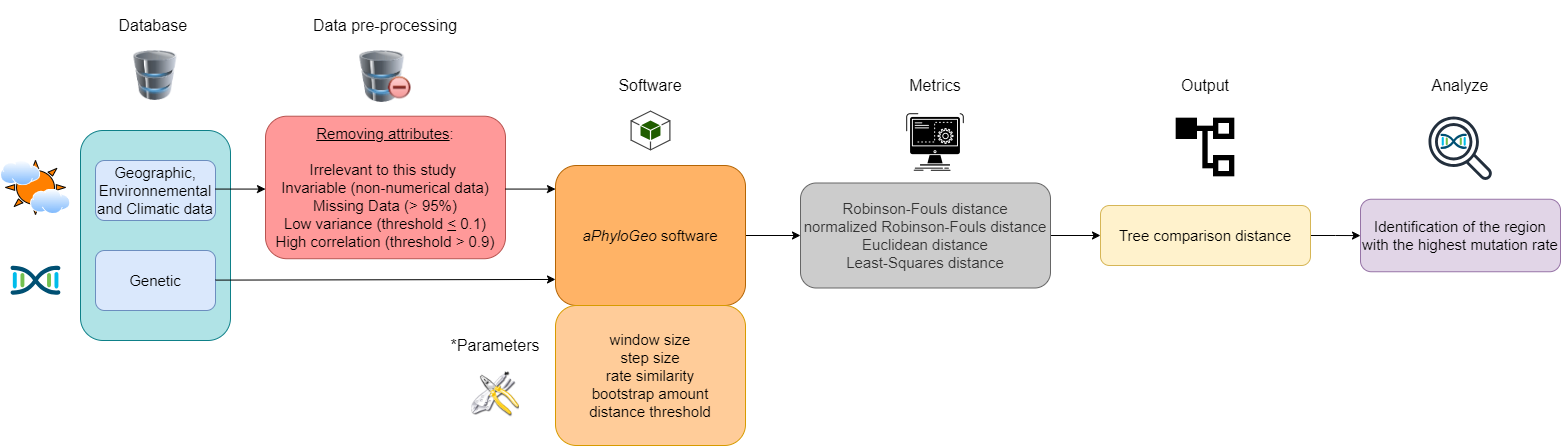

The diagram above was exported from draw.io. Its source (the exported page's mxGraphModel, read from the mxfile embedded in the PNG):
<mxGraphModel dx="2415" dy="824" grid="1" gridSize="10" guides="1" tooltips="1" connect="1" arrows="1" fold="1" page="1" pageScale="1" pageWidth="827" pageHeight="1169" math="0" shadow="0">
  <root>
    <mxCell id="0" />
    <mxCell id="1" parent="0" />
    <mxCell id="SzXXKODQA_d7fAglRIwC-3" value="" style="rounded=1;whiteSpace=wrap;html=1;fillColor=#b0e3e6;strokeColor=#0e8088;" vertex="1" parent="1">
      <mxGeometry x="70" y="210" width="150" height="210" as="geometry" />
    </mxCell>
    <mxCell id="SzXXKODQA_d7fAglRIwC-4" value="&lt;font style=&quot;font-size: 15px;&quot;&gt;Geographic, Environnemental and Climatic data&lt;/font&gt;" style="rounded=1;whiteSpace=wrap;html=1;fillColor=#dae8fc;strokeColor=#6c8ebf;" vertex="1" parent="1">
      <mxGeometry x="85" y="240" width="120" height="60" as="geometry" />
    </mxCell>
    <mxCell id="SzXXKODQA_d7fAglRIwC-5" value="&lt;font style=&quot;font-size: 15px;&quot;&gt;Genetic&lt;/font&gt;" style="rounded=1;whiteSpace=wrap;html=1;fillColor=#dae8fc;strokeColor=#6c8ebf;" vertex="1" parent="1">
      <mxGeometry x="85" y="330" width="120" height="60" as="geometry" />
    </mxCell>
    <mxCell id="SzXXKODQA_d7fAglRIwC-6" value="&lt;div style=&quot;font-size: 15px;&quot;&gt;&lt;span style=&quot;background-color: initial;&quot;&gt;&lt;font style=&quot;font-size: 15px;&quot;&gt;&lt;u style=&quot;&quot;&gt;Removing attributes&lt;/u&gt;:&lt;/font&gt;&lt;/span&gt;&lt;/div&gt;&lt;div style=&quot;font-size: 15px;&quot;&gt;&lt;span style=&quot;background-color: initial;&quot;&gt;&lt;font style=&quot;font-size: 15px;&quot;&gt;&lt;br&gt;&lt;/font&gt;&lt;/span&gt;&lt;/div&gt;&lt;div style=&quot;font-size: 15px;&quot;&gt;&lt;font style=&quot;font-size: 15px;&quot;&gt;&lt;span style=&quot;background-color: initial;&quot;&gt;Irrelevant to this study&amp;nbsp;&lt;/span&gt;&lt;br&gt;&lt;span style=&quot;background-color: initial;&quot;&gt;Invariable (non-numerical data)&lt;/span&gt;&lt;br&gt;&lt;span style=&quot;background-color: initial;&quot;&gt;Missing Data (&amp;gt; 95%)&lt;/span&gt;&lt;br&gt;&lt;span style=&quot;background-color: initial;&quot;&gt;Low variance (threshold&amp;nbsp;&lt;/span&gt;&lt;u style=&quot;background-color: initial;&quot;&gt;&amp;lt;&lt;/u&gt;&lt;span style=&quot;background-color: initial;&quot;&gt; 0.1)&lt;/span&gt;&lt;br&gt;&lt;/font&gt;&lt;/div&gt;&lt;div style=&quot;font-size: 15px;&quot;&gt;&lt;span style=&quot;background-color: initial;&quot;&gt;&lt;font style=&quot;font-size: 15px;&quot;&gt;&lt;font style=&quot;font-size: 15px;&quot;&gt;High correlation (threshold &amp;gt; 0.9&lt;/font&gt;&lt;font style=&quot;font-size: 15px;&quot;&gt;)&lt;/font&gt;&lt;/font&gt;&lt;/span&gt;&lt;/div&gt;" style="rounded=1;whiteSpace=wrap;html=1;fillColor=#FF9999;strokeColor=#b85450;align=center;" vertex="1" parent="1">
      <mxGeometry x="255" y="195.72" width="240" height="142.5" as="geometry" />
    </mxCell>
    <mxCell id="SzXXKODQA_d7fAglRIwC-53" value="" style="edgeStyle=orthogonalEdgeStyle;rounded=0;orthogonalLoop=1;jettySize=auto;html=1;" edge="1" parent="1" source="SzXXKODQA_d7fAglRIwC-7" target="SzXXKODQA_d7fAglRIwC-25">
      <mxGeometry relative="1" as="geometry" />
    </mxCell>
    <mxCell id="SzXXKODQA_d7fAglRIwC-7" value="&lt;font style=&quot;font-size: 15px;&quot;&gt;&lt;i&gt;aPhyloGeo&lt;/i&gt; software&lt;/font&gt;" style="rounded=1;whiteSpace=wrap;html=1;fillColor=#FFB366;strokeColor=#b46504;" vertex="1" parent="1">
      <mxGeometry x="545" y="245" width="190" height="140" as="geometry" />
    </mxCell>
    <mxCell id="SzXXKODQA_d7fAglRIwC-8" value="" style="endArrow=classic;html=1;rounded=0;entryX=0;entryY=0.814;entryDx=0;entryDy=0;entryPerimeter=0;" edge="1" parent="1" target="SzXXKODQA_d7fAglRIwC-7">
      <mxGeometry width="50" height="50" relative="1" as="geometry">
        <mxPoint x="205" y="359.59999999999997" as="sourcePoint" />
        <mxPoint x="545" y="359" as="targetPoint" />
      </mxGeometry>
    </mxCell>
    <mxCell id="SzXXKODQA_d7fAglRIwC-9" value="&lt;div style=&quot;margin-top: 0px; margin-bottom: 0px; padding-left: 0px; padding-right: 0px; font-size: 15px;&quot;&gt;&lt;span style=&quot;background-color: initial; font-size: 15px;&quot;&gt;window size&lt;br&gt;&lt;/span&gt;&lt;span style=&quot;background-color: initial; font-size: 15px;&quot;&gt;step size&lt;br&gt;&lt;/span&gt;&lt;span style=&quot;background-color: initial; font-size: 15px;&quot;&gt;rate similarity&lt;/span&gt;&lt;br style=&quot;&quot;&gt;&lt;span style=&quot;background-color: initial; font-size: 15px;&quot;&gt;bootstrap amount&lt;/span&gt;&lt;br style=&quot;&quot;&gt;&lt;span style=&quot;background-color: initial; font-size: 15px;&quot;&gt;distance threshold&lt;/span&gt;&lt;br&gt;&lt;/div&gt;" style="rounded=1;whiteSpace=wrap;html=1;align=center;fillColor=#FFCC99;strokeColor=#d79b00;" vertex="1" parent="1">
      <mxGeometry x="545" y="385" width="190" height="140" as="geometry" />
    </mxCell>
    <mxCell id="SzXXKODQA_d7fAglRIwC-44" value="" style="edgeStyle=orthogonalEdgeStyle;rounded=0;orthogonalLoop=1;jettySize=auto;html=1;" edge="1" parent="1" source="SzXXKODQA_d7fAglRIwC-12" target="SzXXKODQA_d7fAglRIwC-39">
      <mxGeometry relative="1" as="geometry" />
    </mxCell>
    <mxCell id="SzXXKODQA_d7fAglRIwC-12" value="&lt;font style=&quot;font-size: 15px;&quot;&gt;Tree comparison distance&lt;/font&gt;" style="rounded=1;whiteSpace=wrap;html=1;fillColor=#fff2cc;strokeColor=#d6b656;" vertex="1" parent="1">
      <mxGeometry x="1090" y="285" width="210" height="60" as="geometry" />
    </mxCell>
    <mxCell id="SzXXKODQA_d7fAglRIwC-13" value="Database&amp;nbsp;" style="text;html=1;align=center;verticalAlign=middle;whiteSpace=wrap;rounded=0;fontSize=16;" vertex="1" parent="1">
      <mxGeometry x="115" y="90" width="60" height="30" as="geometry" />
    </mxCell>
    <mxCell id="SzXXKODQA_d7fAglRIwC-14" value="Data pre-processing" style="text;html=1;align=center;verticalAlign=middle;whiteSpace=wrap;rounded=0;fontSize=16;" vertex="1" parent="1">
      <mxGeometry x="300" y="80" width="150" height="50" as="geometry" />
    </mxCell>
    <mxCell id="SzXXKODQA_d7fAglRIwC-15" value="Output" style="text;html=1;align=center;verticalAlign=middle;whiteSpace=wrap;rounded=0;fontSize=16;" vertex="1" parent="1">
      <mxGeometry x="1166.25" y="140" width="57.5" height="50" as="geometry" />
    </mxCell>
    <mxCell id="SzXXKODQA_d7fAglRIwC-16" value="*Parameters" style="text;html=1;align=center;verticalAlign=middle;whiteSpace=wrap;rounded=0;fontSize=16;rotation=0;" vertex="1" parent="1">
      <mxGeometry x="440" y="400" width="90" height="50" as="geometry" />
    </mxCell>
    <mxCell id="SzXXKODQA_d7fAglRIwC-17" value="" style="image;html=1;image=img/lib/clip_art/computers/Database_Minus_128x128.png" vertex="1" parent="1">
      <mxGeometry x="345.75" y="130" width="58.5" height="52" as="geometry" />
    </mxCell>
    <mxCell id="SzXXKODQA_d7fAglRIwC-18" value="" style="image;html=1;image=img/lib/clip_art/computers/Database_128x128.png" vertex="1" parent="1">
      <mxGeometry x="117.5" y="130" width="55" height="50" as="geometry" />
    </mxCell>
    <mxCell id="SzXXKODQA_d7fAglRIwC-19" value="" style="outlineConnect=0;dashed=0;verticalLabelPosition=bottom;verticalAlign=top;align=center;html=1;shape=mxgraph.aws3.android;fillColor=#205E00;gradientColor=none;" vertex="1" parent="1">
      <mxGeometry x="620" y="190" width="40" height="40" as="geometry" />
    </mxCell>
    <mxCell id="SzXXKODQA_d7fAglRIwC-20" value="" style="shape=image;html=1;verticalAlign=top;verticalLabelPosition=bottom;labelBackgroundColor=#ffffff;imageAspect=0;aspect=fixed;image=https://cdn1.iconfinder.com/data/icons/CrystalClear/128x128/apps/package_utilities.png" vertex="1" parent="1">
      <mxGeometry x="461" y="450" width="48" height="48" as="geometry" />
    </mxCell>
    <mxCell id="SzXXKODQA_d7fAglRIwC-21" value="" style="shape=image;html=1;verticalAlign=top;verticalLabelPosition=bottom;labelBackgroundColor=#ffffff;imageAspect=0;aspect=fixed;image=https://cdn2.iconfinder.com/data/icons/css-vol-2/24/list-tree-128.png" vertex="1" parent="1">
      <mxGeometry x="1163" y="195" width="64" height="64" as="geometry" />
    </mxCell>
    <mxCell id="SzXXKODQA_d7fAglRIwC-43" value="" style="edgeStyle=orthogonalEdgeStyle;rounded=0;orthogonalLoop=1;jettySize=auto;html=1;" edge="1" parent="1" source="SzXXKODQA_d7fAglRIwC-25" target="SzXXKODQA_d7fAglRIwC-12">
      <mxGeometry relative="1" as="geometry" />
    </mxCell>
    <mxCell id="SzXXKODQA_d7fAglRIwC-25" value="&lt;div style=&quot;margin-top: 0px; margin-bottom: 0px; padding-left: 0px; padding-right: 0px; font-size: 15px;&quot;&gt;&lt;span style=&quot;background-color: initial; font-size: 15px;&quot;&gt;Robinson-Fouls distance&lt;br&gt;&lt;/span&gt;&lt;span style=&quot;background-color: initial; font-size: 15px;&quot;&gt;normalized Robinson-Fouls distance&lt;br&gt;&lt;/span&gt;&lt;span style=&quot;font-size: 15px;&quot;&gt;Euclidean distance&lt;/span&gt;&lt;br style=&quot;&quot;&gt;&lt;span style=&quot;font-size: 15px;&quot;&gt;Least-Squares distance&lt;/span&gt;&lt;/div&gt;" style="rounded=1;whiteSpace=wrap;html=1;align=center;fillColor=#CCCCCC;strokeColor=#666666;fontColor=#333333;" vertex="1" parent="1">
      <mxGeometry x="790" y="262.5" width="250" height="105" as="geometry" />
    </mxCell>
    <mxCell id="SzXXKODQA_d7fAglRIwC-39" value="&lt;font style=&quot;font-size: 15px;&quot;&gt;Identification of the region with the highest mutation rate&lt;/font&gt;" style="rounded=1;whiteSpace=wrap;html=1;align=center;fillColor=#e1d5e7;strokeColor=#9673a6;" vertex="1" parent="1">
      <mxGeometry x="1350" y="278.75" width="200" height="72.5" as="geometry" />
    </mxCell>
    <mxCell id="SzXXKODQA_d7fAglRIwC-47" value="" style="shape=image;html=1;verticalAlign=top;verticalLabelPosition=bottom;labelBackgroundColor=#ffffff;imageAspect=0;aspect=fixed;image=https://cdn1.iconfinder.com/data/icons/competitive-strategy-and-corporate-training/512/597_Command_computer_function_process_progress_game_gaming_genres_programing-128.png" vertex="1" parent="1">
      <mxGeometry x="893" y="190" width="64" height="64" as="geometry" />
    </mxCell>
    <mxCell id="SzXXKODQA_d7fAglRIwC-54" value="" style="points=[[0.5,0.37,0],[1,0.09,0],[1,0.9,0],[0,0.08,0],[0,0.91,0],[0.5,0.61,0],[0.045,0.5,0],[0.96,0.5,0]];verticalLabelPosition=bottom;sketch=0;html=1;verticalAlign=top;aspect=fixed;align=center;pointerEvents=1;shape=mxgraph.cisco19.cisco_dna;fillColor=#005073;strokeColor=none;" vertex="1" parent="1">
      <mxGeometry y="345" width="50" height="30" as="geometry" />
    </mxCell>
    <mxCell id="SzXXKODQA_d7fAglRIwC-57" value="" style="verticalLabelPosition=bottom;verticalAlign=top;html=1;shape=mxgraph.basic.sun;fillColor=#FF8000;" vertex="1" parent="1">
      <mxGeometry x="-5" y="240" width="60" height="53.94" as="geometry" />
    </mxCell>
    <mxCell id="SzXXKODQA_d7fAglRIwC-56" value="" style="image;aspect=fixed;perimeter=ellipsePerimeter;html=1;align=center;shadow=0;dashed=0;spacingTop=3;image=img/lib/active_directory/internet_cloud.svg;" vertex="1" parent="1">
      <mxGeometry x="-10" y="240.00000000000003" width="40.26" height="25.37" as="geometry" />
    </mxCell>
    <mxCell id="SzXXKODQA_d7fAglRIwC-58" value="Software" style="text;html=1;align=center;verticalAlign=middle;whiteSpace=wrap;rounded=0;fontSize=16;" vertex="1" parent="1">
      <mxGeometry x="565" y="140" width="150" height="50" as="geometry" />
    </mxCell>
    <mxCell id="SzXXKODQA_d7fAglRIwC-59" value="Metrics" style="text;html=1;align=center;verticalAlign=middle;whiteSpace=wrap;rounded=0;fontSize=16;" vertex="1" parent="1">
      <mxGeometry x="850" y="140" width="150" height="50" as="geometry" />
    </mxCell>
    <mxCell id="SzXXKODQA_d7fAglRIwC-61" value="Analyze" style="text;html=1;align=center;verticalAlign=middle;whiteSpace=wrap;rounded=0;fontSize=16;" vertex="1" parent="1">
      <mxGeometry x="1421.25" y="140" width="57.5" height="50" as="geometry" />
    </mxCell>
    <mxCell id="SzXXKODQA_d7fAglRIwC-55" value="" style="points=[[0.5,0.37,0],[1,0.09,0],[1,0.9,0],[0,0.08,0],[0,0.91,0],[0.5,0.61,0],[0.045,0.5,0],[0.96,0.5,0]];verticalLabelPosition=bottom;sketch=0;html=1;verticalAlign=top;aspect=fixed;align=center;pointerEvents=1;shape=mxgraph.cisco19.cisco_dna;fillColor=#005073;strokeColor=none;" vertex="1" parent="1">
      <mxGeometry x="1429.9997142857144" y="213.0985714285714" width="26.337054945054945" height="15.802232967032968" as="geometry" />
    </mxCell>
    <mxCell id="SzXXKODQA_d7fAglRIwC-66" value="" style="sketch=0;outlineConnect=0;fontColor=#232F3E;gradientColor=none;fillColor=#232F3D;strokeColor=none;dashed=0;verticalLabelPosition=bottom;verticalAlign=top;align=center;html=1;fontSize=12;fontStyle=0;aspect=fixed;pointerEvents=1;shape=mxgraph.aws4.magnifying_glass_2;" vertex="1" parent="1">
      <mxGeometry x="1418" y="195.72" width="64" height="64" as="geometry" />
    </mxCell>
    <mxCell id="SzXXKODQA_d7fAglRIwC-67" value="" style="image;aspect=fixed;perimeter=ellipsePerimeter;html=1;align=center;shadow=0;dashed=0;spacingTop=3;image=img/lib/active_directory/internet_cloud.svg;" vertex="1" parent="1">
      <mxGeometry x="20" y="268.57000000000005" width="40.26" height="25.37" as="geometry" />
    </mxCell>
    <mxCell id="SzXXKODQA_d7fAglRIwC-74" value="" style="edgeStyle=orthogonalEdgeStyle;rounded=0;orthogonalLoop=1;jettySize=auto;html=1;" edge="1" parent="1">
      <mxGeometry relative="1" as="geometry">
        <mxPoint x="495" y="268.57000000000005" as="sourcePoint" />
        <mxPoint x="545" y="268.57000000000005" as="targetPoint" />
      </mxGeometry>
    </mxCell>
    <mxCell id="SzXXKODQA_d7fAglRIwC-75" value="" style="edgeStyle=orthogonalEdgeStyle;rounded=0;orthogonalLoop=1;jettySize=auto;html=1;" edge="1" parent="1">
      <mxGeometry relative="1" as="geometry">
        <mxPoint x="205" y="268.57000000000005" as="sourcePoint" />
        <mxPoint x="255" y="268.57000000000005" as="targetPoint" />
      </mxGeometry>
    </mxCell>
    <mxCell id="SzXXKODQA_d7fAglRIwC-78" style="edgeStyle=orthogonalEdgeStyle;rounded=0;orthogonalLoop=1;jettySize=auto;html=1;exitX=0.5;exitY=1;exitDx=0;exitDy=0;" edge="1" parent="1">
      <mxGeometry relative="1" as="geometry">
        <mxPoint x="1002.5" y="140" as="sourcePoint" />
        <mxPoint x="1002.5" y="140" as="targetPoint" />
      </mxGeometry>
    </mxCell>
  </root>
</mxGraphModel>